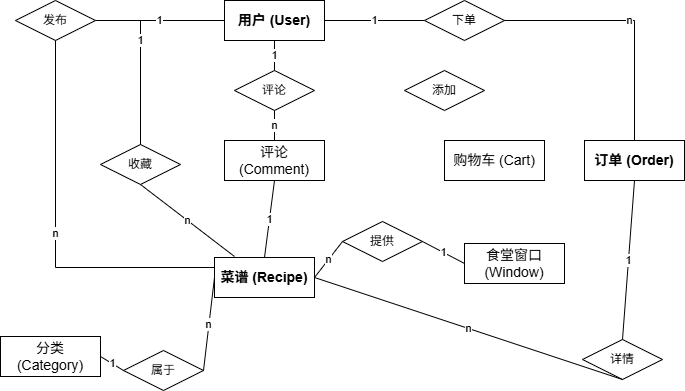

The diagram above was exported from draw.io. Its source (the exported page's mxGraphModel, read from the mxfile embedded in the PNG):
<mxGraphModel dx="1028" dy="611" grid="0" gridSize="10" guides="1" tooltips="1" connect="1" arrows="1" fold="1" page="0" pageScale="1" pageWidth="980" pageHeight="690" math="0" shadow="0">
  <root>
    <mxCell id="0" />
    <mxCell id="1" parent="0" />
    <mxCell id="user" parent="1" style="rounded=0;whiteSpace=wrap;html=1;fontSize=14;fontStyle=1" value="用户 (User)" vertex="1">
      <mxGeometry height="40" width="100" x="540" y="240" as="geometry" />
    </mxCell>
    <mxCell id="recipe" parent="1" style="rounded=0;whiteSpace=wrap;html=1;fontSize=14;fontStyle=1" value="菜谱 (Recipe)" vertex="1">
      <mxGeometry height="40" width="100" x="530" y="497" as="geometry" />
    </mxCell>
    <mxCell id="order" parent="1" style="rounded=0;whiteSpace=wrap;html=1;fontSize=14;fontStyle=1" value="订单 (Order)" vertex="1">
      <mxGeometry height="40" width="100" x="900" y="380" as="geometry" />
    </mxCell>
    <mxCell id="category" parent="1" style="rounded=0;whiteSpace=wrap;html=1;fontSize=14;" value="分类 (Category)" vertex="1">
      <mxGeometry height="40" width="100" x="316" y="576" as="geometry" />
    </mxCell>
    <mxCell id="window" parent="1" style="rounded=0;whiteSpace=wrap;html=1;fontSize=14;" value="食堂窗口 (Window)" vertex="1">
      <mxGeometry height="40" width="100" x="780" y="483" as="geometry" />
    </mxCell>
    <mxCell id="comment" parent="1" style="rounded=0;whiteSpace=wrap;html=1;fontSize=14;" value="评论 (Comment)" vertex="1">
      <mxGeometry height="40" width="100" x="540" y="380" as="geometry" />
    </mxCell>
    <mxCell id="cart" parent="1" style="rounded=0;whiteSpace=wrap;html=1;fontSize=14;" value="购物车 (Cart)" vertex="1">
      <mxGeometry height="40" width="100" x="760" y="380" as="geometry" />
    </mxCell>
    <mxCell id="rel_order" parent="1" style="rhombus;whiteSpace=wrap;html=1;" value="下单" vertex="1">
      <mxGeometry height="40" width="80" x="740" y="240" as="geometry" />
    </mxCell>
    <mxCell id="rel_comment" parent="1" style="rhombus;whiteSpace=wrap;html=1;" value="评论" vertex="1">
      <mxGeometry height="40" width="80" x="550" y="310" as="geometry" />
    </mxCell>
    <mxCell id="rel_cat" parent="1" style="rhombus;whiteSpace=wrap;html=1;" value="属于" vertex="1">
      <mxGeometry height="40" width="80" x="439" y="590" as="geometry" />
    </mxCell>
    <mxCell id="rel_win" parent="1" style="rhombus;whiteSpace=wrap;html=1;" value="提供" vertex="1">
      <mxGeometry height="40" width="80" x="658" y="461" as="geometry" />
    </mxCell>
    <mxCell id="rel_fav" parent="1" style="rhombus;whiteSpace=wrap;html=1;" value="收藏" vertex="1">
      <mxGeometry height="40" width="80" x="416" y="384" as="geometry" />
    </mxCell>
    <mxCell id="rel_cart" parent="1" style="rhombus;whiteSpace=wrap;html=1;" value="添加" vertex="1">
      <mxGeometry height="40" width="80" x="720" y="310" as="geometry" />
    </mxCell>
    <mxCell id="rel_detail" parent="1" style="rhombus;whiteSpace=wrap;html=1;" value="详情" vertex="1">
      <mxGeometry height="40" width="80" x="898" y="579" as="geometry" />
    </mxCell>
    <mxCell id="rel_pub" parent="1" style="rhombus;whiteSpace=wrap;html=1;" value="发布" vertex="1">
      <mxGeometry height="40" width="80" x="331" y="240" as="geometry" />
    </mxCell>
    <mxCell id="e1" edge="1" parent="1" source="user" style="edgeStyle=orthogonalEdgeStyle;rounded=0;html=1;endArrow=none;exitX=1;exitY=0.5;entryX=0;entryY=0.5;" target="rel_order" value="1">
      <mxGeometry relative="1" as="geometry" />
    </mxCell>
    <mxCell id="e2" edge="1" parent="1" source="rel_order" style="edgeStyle=orthogonalEdgeStyle;rounded=0;html=1;endArrow=none;exitX=1;exitY=0.5;entryX=0.5;entryY=0;" target="order" value="n">
      <mxGeometry relative="1" as="geometry" />
    </mxCell>
    <mxCell id="e3" edge="1" parent="1" source="user" style="edgeStyle=none;html=1;endArrow=none;exitX=0.5;exitY=1;entryX=0.5;entryY=0;" target="rel_comment" value="1">
      <mxGeometry relative="1" as="geometry" />
    </mxCell>
    <mxCell id="e4" edge="1" parent="1" source="rel_comment" style="edgeStyle=none;html=1;endArrow=none;exitX=0.5;exitY=1;entryX=0.5;entryY=0;" target="comment" value="n">
      <mxGeometry relative="1" as="geometry" />
    </mxCell>
    <mxCell id="e5" edge="1" parent="1" source="comment" style="edgeStyle=none;html=1;endArrow=none;exitX=0.5;exitY=1;entryX=0.5;entryY=0;" target="recipe" value="1">
      <mxGeometry relative="1" as="geometry" />
    </mxCell>
    <mxCell id="e6" edge="1" parent="1" source="recipe" style="edgeStyle=none;html=1;endArrow=none;exitX=0;exitY=0.5;entryX=1;entryY=0.5;" target="rel_cat" value="n">
      <mxGeometry relative="1" as="geometry" />
    </mxCell>
    <mxCell id="e7" edge="1" parent="1" source="rel_cat" style="edgeStyle=none;html=1;endArrow=none;exitX=0;exitY=0.5;entryX=1;entryY=0.5;" target="category" value="1">
      <mxGeometry relative="1" as="geometry" />
    </mxCell>
    <mxCell id="e8" edge="1" parent="1" source="recipe" style="edgeStyle=none;html=1;endArrow=none;exitX=1;exitY=0.5;entryX=0;entryY=0.5;" target="rel_win" value="n">
      <mxGeometry relative="1" as="geometry" />
    </mxCell>
    <mxCell id="e9" edge="1" parent="1" source="rel_win" style="edgeStyle=none;html=1;endArrow=none;exitX=1;exitY=0.5;entryX=0;entryY=0.5;" target="window" value="1">
      <mxGeometry relative="1" as="geometry" />
    </mxCell>
    <mxCell id="e10" edge="1" parent="1" source="user" style="edgeStyle=orthogonalEdgeStyle;rounded=0;html=1;endArrow=none;exitX=0;exitY=0.5;entryX=0.5;entryY=0;" target="rel_fav" value="1">
      <mxGeometry relative="1" as="geometry" />
    </mxCell>
    <mxCell id="e11" edge="1" parent="1" source="rel_fav" style="rounded=0;html=1;endArrow=none;exitX=0.5;exitY=1;" value="n">
      <mxGeometry relative="1" as="geometry">
        <mxPoint x="550" y="496" as="targetPoint" />
      </mxGeometry>
    </mxCell>
    <mxCell id="e12" edge="1" parent="1" source="order" style="edgeStyle=none;html=1;endArrow=none;exitX=0.5;exitY=1;entryX=0.5;entryY=0;" target="rel_detail" value="1">
      <mxGeometry relative="1" as="geometry" />
    </mxCell>
    <mxCell id="e13" edge="1" parent="1" source="rel_detail" style="rounded=0;html=1;endArrow=none;exitX=0.5;exitY=1;entryX=1;entryY=0.5;" target="recipe" value="n">
      <mxGeometry relative="1" as="geometry" />
    </mxCell>
    <mxCell id="e14" edge="1" parent="1" source="user" style="edgeStyle=none;html=1;endArrow=none;exitX=0;exitY=0.5;entryX=1;entryY=0.5;" target="rel_pub" value="1">
      <mxGeometry relative="1" as="geometry" />
    </mxCell>
    <mxCell id="e15" edge="1" parent="1" source="rel_pub" style="edgeStyle=orthogonalEdgeStyle;rounded=0;html=1;endArrow=none;exitX=0.5;exitY=1;entryX=0;entryY=0.25;" target="recipe" value="n">
      <mxGeometry relative="1" as="geometry" />
    </mxCell>
  </root>
</mxGraphModel>